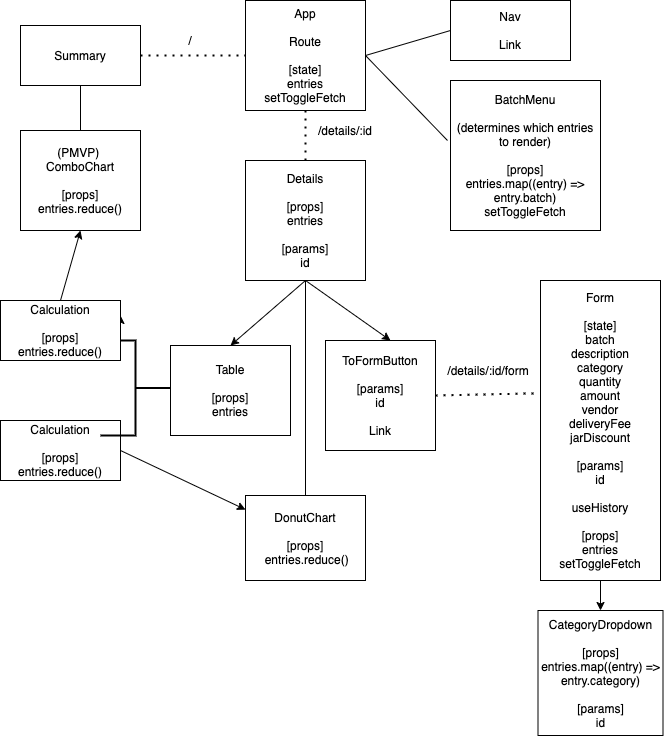

The diagram above was exported from draw.io. Its source (the exported page's mxGraphModel, read from the mxfile embedded in the PNG):
<mxGraphModel dx="1580" dy="840" grid="1" gridSize="10" guides="1" tooltips="1" connect="1" arrows="1" fold="1" page="1" pageScale="1" pageWidth="850" pageHeight="1100" math="0" shadow="0">
  <root>
    <mxCell id="0" />
    <mxCell id="1" parent="0" />
    <mxCell id="Kk7pJoQFPbAf1822SIvs-1" value="App&lt;br&gt;&lt;br&gt;Route&lt;br&gt;&lt;br&gt;[state]&lt;br&gt;entries&lt;br&gt;setToggleFetch" style="rounded=0;whiteSpace=wrap;html=1;" vertex="1" parent="1">
      <mxGeometry x="345" y="160" width="120" height="110" as="geometry" />
    </mxCell>
    <mxCell id="Kk7pJoQFPbAf1822SIvs-2" value="Nav&lt;br&gt;&lt;br&gt;Link" style="rounded=0;whiteSpace=wrap;html=1;" vertex="1" parent="1">
      <mxGeometry x="550" y="160" width="120" height="60" as="geometry" />
    </mxCell>
    <mxCell id="Kk7pJoQFPbAf1822SIvs-3" value="" style="endArrow=none;html=1;exitX=0;exitY=0.5;exitDx=0;exitDy=0;entryX=1;entryY=0.5;entryDx=0;entryDy=0;" edge="1" parent="1" source="Kk7pJoQFPbAf1822SIvs-2" target="Kk7pJoQFPbAf1822SIvs-1">
      <mxGeometry width="50" height="50" relative="1" as="geometry">
        <mxPoint x="420" y="460" as="sourcePoint" />
        <mxPoint x="470" y="410" as="targetPoint" />
      </mxGeometry>
    </mxCell>
    <mxCell id="Kk7pJoQFPbAf1822SIvs-4" value="Summary&lt;br&gt;" style="rounded=0;whiteSpace=wrap;html=1;" vertex="1" parent="1">
      <mxGeometry x="120" y="185" width="120" height="60" as="geometry" />
    </mxCell>
    <mxCell id="Kk7pJoQFPbAf1822SIvs-5" value="" style="endArrow=none;dashed=1;html=1;dashPattern=1 3;strokeWidth=2;exitX=1;exitY=0.5;exitDx=0;exitDy=0;entryX=0;entryY=0.5;entryDx=0;entryDy=0;" edge="1" parent="1" source="Kk7pJoQFPbAf1822SIvs-4" target="Kk7pJoQFPbAf1822SIvs-1">
      <mxGeometry width="50" height="50" relative="1" as="geometry">
        <mxPoint x="300" y="450" as="sourcePoint" />
        <mxPoint x="350" y="400" as="targetPoint" />
      </mxGeometry>
    </mxCell>
    <mxCell id="Kk7pJoQFPbAf1822SIvs-6" value="/" style="text;html=1;strokeColor=none;fillColor=none;align=center;verticalAlign=middle;whiteSpace=wrap;rounded=0;" vertex="1" parent="1">
      <mxGeometry x="270" y="190" width="40" height="20" as="geometry" />
    </mxCell>
    <mxCell id="Kk7pJoQFPbAf1822SIvs-7" value="Details&lt;br&gt;&lt;br&gt;[props]&lt;br&gt;entries&lt;br&gt;&lt;br&gt;[params]&lt;br&gt;id" style="rounded=0;whiteSpace=wrap;html=1;" vertex="1" parent="1">
      <mxGeometry x="345" y="320" width="120" height="120" as="geometry" />
    </mxCell>
    <mxCell id="Kk7pJoQFPbAf1822SIvs-8" value="" style="endArrow=none;dashed=1;html=1;dashPattern=1 3;strokeWidth=2;exitX=0.5;exitY=0;exitDx=0;exitDy=0;entryX=0.5;entryY=1;entryDx=0;entryDy=0;" edge="1" parent="1" source="Kk7pJoQFPbAf1822SIvs-7" target="Kk7pJoQFPbAf1822SIvs-1">
      <mxGeometry width="50" height="50" relative="1" as="geometry">
        <mxPoint x="360" y="490" as="sourcePoint" />
        <mxPoint x="405" y="410" as="targetPoint" />
      </mxGeometry>
    </mxCell>
    <mxCell id="Kk7pJoQFPbAf1822SIvs-9" value="/details/:id" style="text;html=1;strokeColor=none;fillColor=none;align=center;verticalAlign=middle;whiteSpace=wrap;rounded=0;" vertex="1" parent="1">
      <mxGeometry x="425" y="280" width="40" height="20" as="geometry" />
    </mxCell>
    <mxCell id="Kk7pJoQFPbAf1822SIvs-10" value="Table&lt;br&gt;&lt;br&gt;[props]&lt;br&gt;entries" style="rounded=0;whiteSpace=wrap;html=1;" vertex="1" parent="1">
      <mxGeometry x="270" y="505" width="120" height="90" as="geometry" />
    </mxCell>
    <mxCell id="Kk7pJoQFPbAf1822SIvs-11" value="" style="endArrow=classic;html=1;exitX=0.5;exitY=1;exitDx=0;exitDy=0;entryX=0.5;entryY=0;entryDx=0;entryDy=0;" edge="1" parent="1" source="Kk7pJoQFPbAf1822SIvs-7" target="Kk7pJoQFPbAf1822SIvs-10">
      <mxGeometry width="50" height="50" relative="1" as="geometry">
        <mxPoint x="410" y="610" as="sourcePoint" />
        <mxPoint x="460" y="560" as="targetPoint" />
      </mxGeometry>
    </mxCell>
    <mxCell id="Kk7pJoQFPbAf1822SIvs-12" value="DonutChart&lt;br&gt;&lt;br&gt;[props]&lt;br&gt;&amp;nbsp;entries.reduce()" style="rounded=0;whiteSpace=wrap;html=1;" vertex="1" parent="1">
      <mxGeometry x="345" y="655" width="120" height="85" as="geometry" />
    </mxCell>
    <mxCell id="Kk7pJoQFPbAf1822SIvs-13" value="Calculation&lt;br&gt;&lt;br&gt;[props]&lt;br&gt;entries.reduce()" style="rounded=0;whiteSpace=wrap;html=1;" vertex="1" parent="1">
      <mxGeometry x="100" y="580" width="120" height="60" as="geometry" />
    </mxCell>
    <mxCell id="Kk7pJoQFPbAf1822SIvs-15" value="" style="endArrow=classic;html=1;exitX=1;exitY=0.5;exitDx=0;exitDy=0;" edge="1" parent="1" source="Kk7pJoQFPbAf1822SIvs-13" target="Kk7pJoQFPbAf1822SIvs-12">
      <mxGeometry width="50" height="50" relative="1" as="geometry">
        <mxPoint x="310" y="750" as="sourcePoint" />
        <mxPoint x="360" y="700" as="targetPoint" />
      </mxGeometry>
    </mxCell>
    <mxCell id="Kk7pJoQFPbAf1822SIvs-16" value="(PMVP) &lt;br&gt;ComboChart&lt;br&gt;&lt;br&gt;[props]&lt;br&gt;entries.reduce()" style="rounded=0;whiteSpace=wrap;html=1;" vertex="1" parent="1">
      <mxGeometry x="120" y="290" width="120" height="100" as="geometry" />
    </mxCell>
    <mxCell id="Kk7pJoQFPbAf1822SIvs-18" value="" style="endArrow=none;dashed=1;html=1;dashPattern=1 3;strokeWidth=2;exitX=1;exitY=0.5;exitDx=0;exitDy=0;entryX=-0.028;entryY=0.376;entryDx=0;entryDy=0;entryPerimeter=0;" edge="1" parent="1" source="Kk7pJoQFPbAf1822SIvs-57" target="Kk7pJoQFPbAf1822SIvs-19">
      <mxGeometry width="50" height="50" relative="1" as="geometry">
        <mxPoint x="470" y="540" as="sourcePoint" />
        <mxPoint x="605" y="555" as="targetPoint" />
      </mxGeometry>
    </mxCell>
    <mxCell id="Kk7pJoQFPbAf1822SIvs-19" value="Form&lt;br&gt;&lt;br&gt;[state]&lt;br&gt;batch&lt;br&gt;description&lt;br&gt;category&lt;br&gt;quantity&lt;br&gt;amount&lt;br&gt;vendor&lt;br&gt;deliveryFee&lt;br&gt;jarDiscount&lt;br&gt;&lt;br&gt;[params]&lt;br&gt;id&lt;br&gt;&lt;br&gt;useHistory&lt;br&gt;&lt;br&gt;[props]&lt;br&gt;entries&lt;br&gt;setToggleFetch" style="rounded=0;whiteSpace=wrap;html=1;" vertex="1" parent="1">
      <mxGeometry x="640" y="440" width="120" height="300" as="geometry" />
    </mxCell>
    <mxCell id="Kk7pJoQFPbAf1822SIvs-20" value="/details/:id/form" style="text;html=1;strokeColor=none;fillColor=none;align=center;verticalAlign=middle;whiteSpace=wrap;rounded=0;" vertex="1" parent="1">
      <mxGeometry x="567.5" y="520" width="40" height="20" as="geometry" />
    </mxCell>
    <mxCell id="Kk7pJoQFPbAf1822SIvs-43" style="edgeStyle=orthogonalEdgeStyle;rounded=0;orthogonalLoop=1;jettySize=auto;html=1;exitX=1;exitY=1;exitDx=0;exitDy=0;exitPerimeter=0;entryX=1;entryY=0.25;entryDx=0;entryDy=0;" edge="1" parent="1" source="Kk7pJoQFPbAf1822SIvs-30" target="Kk7pJoQFPbAf1822SIvs-34">
      <mxGeometry relative="1" as="geometry" />
    </mxCell>
    <mxCell id="Kk7pJoQFPbAf1822SIvs-30" value="" style="strokeWidth=2;html=1;shape=mxgraph.flowchart.annotation_2;align=left;labelPosition=right;pointerEvents=1;rotation=-180;" vertex="1" parent="1">
      <mxGeometry x="200" y="500" width="70" height="95" as="geometry" />
    </mxCell>
    <mxCell id="Kk7pJoQFPbAf1822SIvs-34" value="Calculation&lt;br&gt;&lt;br&gt;[props]&lt;br&gt;entries.reduce()" style="rounded=0;whiteSpace=wrap;html=1;" vertex="1" parent="1">
      <mxGeometry x="100" y="460" width="120" height="60" as="geometry" />
    </mxCell>
    <mxCell id="Kk7pJoQFPbAf1822SIvs-35" value="" style="endArrow=classic;html=1;entryX=0.5;entryY=1;entryDx=0;entryDy=0;exitX=0.5;exitY=0;exitDx=0;exitDy=0;" edge="1" parent="1" source="Kk7pJoQFPbAf1822SIvs-34" target="Kk7pJoQFPbAf1822SIvs-16">
      <mxGeometry width="50" height="50" relative="1" as="geometry">
        <mxPoint x="230" y="570" as="sourcePoint" />
        <mxPoint x="280" y="520" as="targetPoint" />
      </mxGeometry>
    </mxCell>
    <mxCell id="Kk7pJoQFPbAf1822SIvs-37" value="" style="endArrow=none;html=1;exitX=0.5;exitY=0;exitDx=0;exitDy=0;entryX=0.5;entryY=1;entryDx=0;entryDy=0;" edge="1" parent="1" source="Kk7pJoQFPbAf1822SIvs-12" target="Kk7pJoQFPbAf1822SIvs-7">
      <mxGeometry width="50" height="50" relative="1" as="geometry">
        <mxPoint x="370" y="740" as="sourcePoint" />
        <mxPoint x="440" y="690" as="targetPoint" />
      </mxGeometry>
    </mxCell>
    <mxCell id="Kk7pJoQFPbAf1822SIvs-38" value="" style="endArrow=none;html=1;exitX=0.5;exitY=0;exitDx=0;exitDy=0;entryX=0.5;entryY=1;entryDx=0;entryDy=0;" edge="1" parent="1" source="Kk7pJoQFPbAf1822SIvs-16" target="Kk7pJoQFPbAf1822SIvs-4">
      <mxGeometry width="50" height="50" relative="1" as="geometry">
        <mxPoint x="220" y="530" as="sourcePoint" />
        <mxPoint x="270" y="480" as="targetPoint" />
      </mxGeometry>
    </mxCell>
    <mxCell id="Kk7pJoQFPbAf1822SIvs-40" value="BatchMenu&lt;br&gt;&lt;br&gt;(determines which entries to render)&lt;br&gt;&lt;br&gt;[props]&lt;br&gt;entries.map((entry) =&amp;gt; entry.batch)&lt;br&gt;setToggleFetch" style="whiteSpace=wrap;html=1;aspect=fixed;" vertex="1" parent="1">
      <mxGeometry x="550" y="240" width="150" height="150" as="geometry" />
    </mxCell>
    <mxCell id="Kk7pJoQFPbAf1822SIvs-44" value="" style="endArrow=none;html=1;exitX=1;exitY=0.5;exitDx=0;exitDy=0;" edge="1" parent="1" source="Kk7pJoQFPbAf1822SIvs-1">
      <mxGeometry width="50" height="50" relative="1" as="geometry">
        <mxPoint x="519" y="270" as="sourcePoint" />
        <mxPoint x="547" y="300" as="targetPoint" />
      </mxGeometry>
    </mxCell>
    <mxCell id="Kk7pJoQFPbAf1822SIvs-46" value="CategoryDropdown&lt;br&gt;&lt;br&gt;[props]&lt;br&gt;entries.map((entry) =&amp;gt; entry.category)&lt;br&gt;&lt;br&gt;[params]&lt;br&gt;id" style="whiteSpace=wrap;html=1;aspect=fixed;" vertex="1" parent="1">
      <mxGeometry x="637.5" y="770" width="125" height="125" as="geometry" />
    </mxCell>
    <mxCell id="Kk7pJoQFPbAf1822SIvs-52" value="" style="endArrow=classic;html=1;exitX=0.5;exitY=1;exitDx=0;exitDy=0;entryX=0.5;entryY=0;entryDx=0;entryDy=0;" edge="1" parent="1" source="Kk7pJoQFPbAf1822SIvs-19" target="Kk7pJoQFPbAf1822SIvs-46">
      <mxGeometry width="50" height="50" relative="1" as="geometry">
        <mxPoint x="660" y="740" as="sourcePoint" />
        <mxPoint x="660" y="780" as="targetPoint" />
      </mxGeometry>
    </mxCell>
    <mxCell id="Kk7pJoQFPbAf1822SIvs-57" value="ToFormButton&lt;br&gt;&lt;br&gt;[params]&lt;br&gt;id&lt;br&gt;&lt;br&gt;Link" style="whiteSpace=wrap;html=1;aspect=fixed;" vertex="1" parent="1">
      <mxGeometry x="425" y="500" width="110" height="110" as="geometry" />
    </mxCell>
    <mxCell id="Kk7pJoQFPbAf1822SIvs-58" value="" style="endArrow=classic;html=1;exitX=0.5;exitY=1;exitDx=0;exitDy=0;" edge="1" parent="1" source="Kk7pJoQFPbAf1822SIvs-7">
      <mxGeometry width="50" height="50" relative="1" as="geometry">
        <mxPoint x="400" y="450" as="sourcePoint" />
        <mxPoint x="490" y="500" as="targetPoint" />
      </mxGeometry>
    </mxCell>
  </root>
</mxGraphModel>